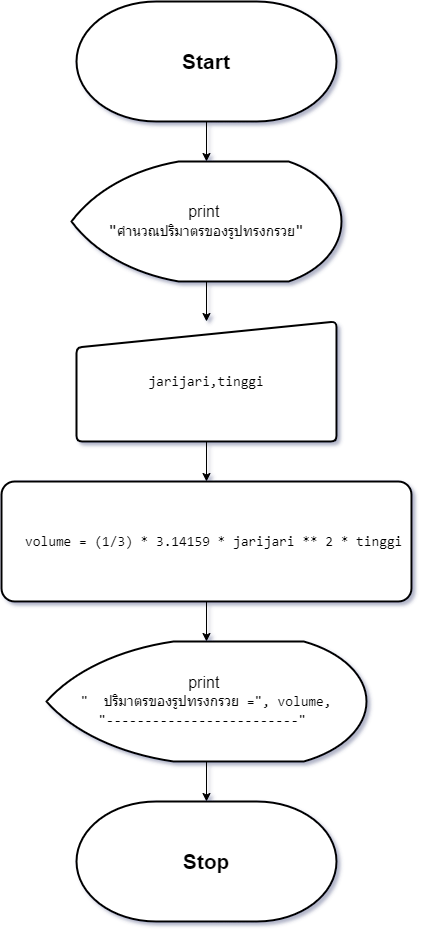

The diagram above was exported from draw.io. Its source (the exported page's mxGraphModel, read from the mxfile embedded in the PNG):
<mxGraphModel dx="472" dy="736" grid="1" gridSize="10" guides="1" tooltips="1" connect="1" arrows="1" fold="1" page="1" pageScale="1" pageWidth="827" pageHeight="1169" math="0" shadow="0">
  <root>
    <mxCell id="0" />
    <mxCell id="1" parent="0" />
    <mxCell id="h4A4DJFyEhcsKV__63Zm-1" value="&lt;font style=&quot;font-size: 21px;&quot;&gt;&lt;b&gt;Start&lt;/b&gt;&lt;/font&gt;" style="strokeWidth=2;html=1;shape=mxgraph.flowchart.terminator;whiteSpace=wrap;" vertex="1" parent="1">
      <mxGeometry x="284" y="80" width="260" height="120" as="geometry" />
    </mxCell>
    <mxCell id="h4A4DJFyEhcsKV__63Zm-6" style="edgeStyle=orthogonalEdgeStyle;rounded=0;orthogonalLoop=1;jettySize=auto;html=1;entryX=0.5;entryY=0;entryDx=0;entryDy=0;" edge="1" parent="1" source="h4A4DJFyEhcsKV__63Zm-2" target="h4A4DJFyEhcsKV__63Zm-5">
      <mxGeometry relative="1" as="geometry" />
    </mxCell>
    <mxCell id="h4A4DJFyEhcsKV__63Zm-2" value="&lt;font style=&quot;font-size: 16px;&quot;&gt;print&amp;nbsp;&lt;/font&gt;&lt;div&gt;&lt;span style=&quot;font-family: Consolas, &amp;quot;Courier New&amp;quot;, monospace; white-space: pre;&quot;&gt;&lt;font style=&quot;font-size: 16px;&quot;&gt;&quot;&lt;/font&gt;&lt;/span&gt;&lt;span style=&quot;font-family: Consolas, &amp;quot;Courier New&amp;quot;, monospace; font-size: 14px; white-space: pre;&quot;&gt;คำนวณปริมาตรของรูปทรงกรวย&lt;/span&gt;&lt;span style=&quot;font-family: Consolas, &amp;quot;Courier New&amp;quot;, monospace; font-size: 16px; white-space: pre;&quot;&gt;&quot;&lt;/span&gt;&lt;br&gt;&lt;/div&gt;" style="strokeWidth=2;html=1;shape=mxgraph.flowchart.display;whiteSpace=wrap;" vertex="1" parent="1">
      <mxGeometry x="279" y="240" width="270" height="120" as="geometry" />
    </mxCell>
    <mxCell id="h4A4DJFyEhcsKV__63Zm-3" style="edgeStyle=orthogonalEdgeStyle;rounded=0;orthogonalLoop=1;jettySize=auto;html=1;entryX=0.5;entryY=0;entryDx=0;entryDy=0;entryPerimeter=0;" edge="1" parent="1" source="h4A4DJFyEhcsKV__63Zm-1" target="h4A4DJFyEhcsKV__63Zm-2">
      <mxGeometry relative="1" as="geometry" />
    </mxCell>
    <mxCell id="h4A4DJFyEhcsKV__63Zm-8" value="" style="edgeStyle=orthogonalEdgeStyle;rounded=0;orthogonalLoop=1;jettySize=auto;html=1;" edge="1" parent="1" source="h4A4DJFyEhcsKV__63Zm-5" target="h4A4DJFyEhcsKV__63Zm-7">
      <mxGeometry relative="1" as="geometry" />
    </mxCell>
    <mxCell id="h4A4DJFyEhcsKV__63Zm-5" value="&lt;div style=&quot;font-size: 16px;&quot;&gt;&lt;div style=&quot;font-family: Consolas, &amp;quot;Courier New&amp;quot;, monospace; font-size: 14px; line-height: 19px; white-space: pre;&quot;&gt;&lt;div style=&quot;line-height: 19px;&quot;&gt;&lt;div style=&quot;line-height: 19px;&quot;&gt;&lt;div style=&quot;line-height: 19px;&quot;&gt;&lt;div style=&quot;line-height: 19px;&quot;&gt;&lt;div style=&quot;line-height: 19px;&quot;&gt;&lt;div style=&quot;line-height: 19px;&quot;&gt;&lt;div style=&quot;line-height: 19px;&quot;&gt;&lt;div style=&quot;line-height: 19px;&quot;&gt;&lt;span style=&quot;background-color: rgb(255, 255, 255);&quot;&gt;jarijari,tinggi&lt;/span&gt;&lt;/div&gt;&lt;/div&gt;&lt;/div&gt;&lt;/div&gt;&lt;/div&gt;&lt;/div&gt;&lt;/div&gt;&lt;/div&gt;&lt;/div&gt;&lt;/div&gt;" style="html=1;strokeWidth=2;shape=manualInput;whiteSpace=wrap;rounded=1;size=26;arcSize=11;" vertex="1" parent="1">
      <mxGeometry x="284" y="400" width="260" height="120" as="geometry" />
    </mxCell>
    <mxCell id="h4A4DJFyEhcsKV__63Zm-10" value="" style="edgeStyle=orthogonalEdgeStyle;rounded=0;orthogonalLoop=1;jettySize=auto;html=1;" edge="1" parent="1" source="h4A4DJFyEhcsKV__63Zm-7" target="h4A4DJFyEhcsKV__63Zm-9">
      <mxGeometry relative="1" as="geometry" />
    </mxCell>
    <mxCell id="h4A4DJFyEhcsKV__63Zm-7" value="&lt;div style=&quot;font-family: Consolas, &amp;quot;Courier New&amp;quot;, monospace; font-size: 16px; line-height: 19px; white-space: pre;&quot;&gt;&lt;div style=&quot;font-size: 14px; line-height: 19px;&quot;&gt;&lt;div style=&quot;&quot;&gt;&lt;div style=&quot;line-height: 19px;&quot;&gt;&lt;div style=&quot;&quot;&gt;&lt;div style=&quot;line-height: 19px;&quot;&gt;&lt;div style=&quot;line-height: 19px;&quot;&gt;&lt;div style=&quot;&quot;&gt;&lt;div style=&quot;line-height: 19px;&quot;&gt;&lt;div style=&quot;line-height: 19px;&quot;&gt;&lt;div style=&quot;&quot;&gt;&lt;div style=&quot;line-height: 19px;&quot;&gt;&lt;div style=&quot;line-height: 19px;&quot;&gt;&lt;div style=&quot;&quot;&gt;&lt;div style=&quot;line-height: 19px;&quot;&gt;&lt;div style=&quot;&quot;&gt;&amp;nbsp; volume = (1/3) * 3.14159 * jarijari ** 2 * tinggi&lt;/div&gt;&lt;/div&gt;&lt;/div&gt;&lt;/div&gt;&lt;/div&gt;&lt;/div&gt;&lt;/div&gt;&lt;/div&gt;&lt;/div&gt;&lt;/div&gt;&lt;/div&gt;&lt;/div&gt;&lt;/div&gt;&lt;/div&gt;&lt;/div&gt;&lt;/div&gt;" style="rounded=1;whiteSpace=wrap;html=1;strokeWidth=2;arcSize=11;" vertex="1" parent="1">
      <mxGeometry x="209" y="560" width="410" height="120" as="geometry" />
    </mxCell>
    <mxCell id="h4A4DJFyEhcsKV__63Zm-12" value="" style="edgeStyle=orthogonalEdgeStyle;rounded=0;orthogonalLoop=1;jettySize=auto;html=1;" edge="1" parent="1" source="h4A4DJFyEhcsKV__63Zm-9" target="h4A4DJFyEhcsKV__63Zm-11">
      <mxGeometry relative="1" as="geometry" />
    </mxCell>
    <mxCell id="h4A4DJFyEhcsKV__63Zm-9" value="&lt;font style=&quot;font-size: 16px;&quot;&gt;print&amp;nbsp;&lt;/font&gt;&lt;div&gt;&lt;div style=&quot;font-family: Consolas, &amp;quot;Courier New&amp;quot;, monospace; font-size: 14px; line-height: 19px; white-space: pre;&quot;&gt;&quot; &amp;nbsp;ปริมาตรของรูปทรงกรวย =&quot;, volume,&lt;br&gt;&lt;/div&gt;&lt;div style=&quot;font-family: Consolas, &amp;quot;Courier New&amp;quot;, monospace; font-size: 14px; line-height: 19px; white-space: pre;&quot;&gt;&quot;-------------------------&quot; &lt;/div&gt;&lt;/div&gt;" style="strokeWidth=2;html=1;shape=mxgraph.flowchart.display;whiteSpace=wrap;" vertex="1" parent="1">
      <mxGeometry x="254" y="720" width="320" height="120" as="geometry" />
    </mxCell>
    <mxCell id="h4A4DJFyEhcsKV__63Zm-11" value="&lt;font style=&quot;font-size: 21px;&quot;&gt;&lt;b&gt;Stop&lt;/b&gt;&lt;/font&gt;" style="strokeWidth=2;html=1;shape=mxgraph.flowchart.terminator;whiteSpace=wrap;" vertex="1" parent="1">
      <mxGeometry x="284" y="880" width="260" height="120" as="geometry" />
    </mxCell>
  </root>
</mxGraphModel>